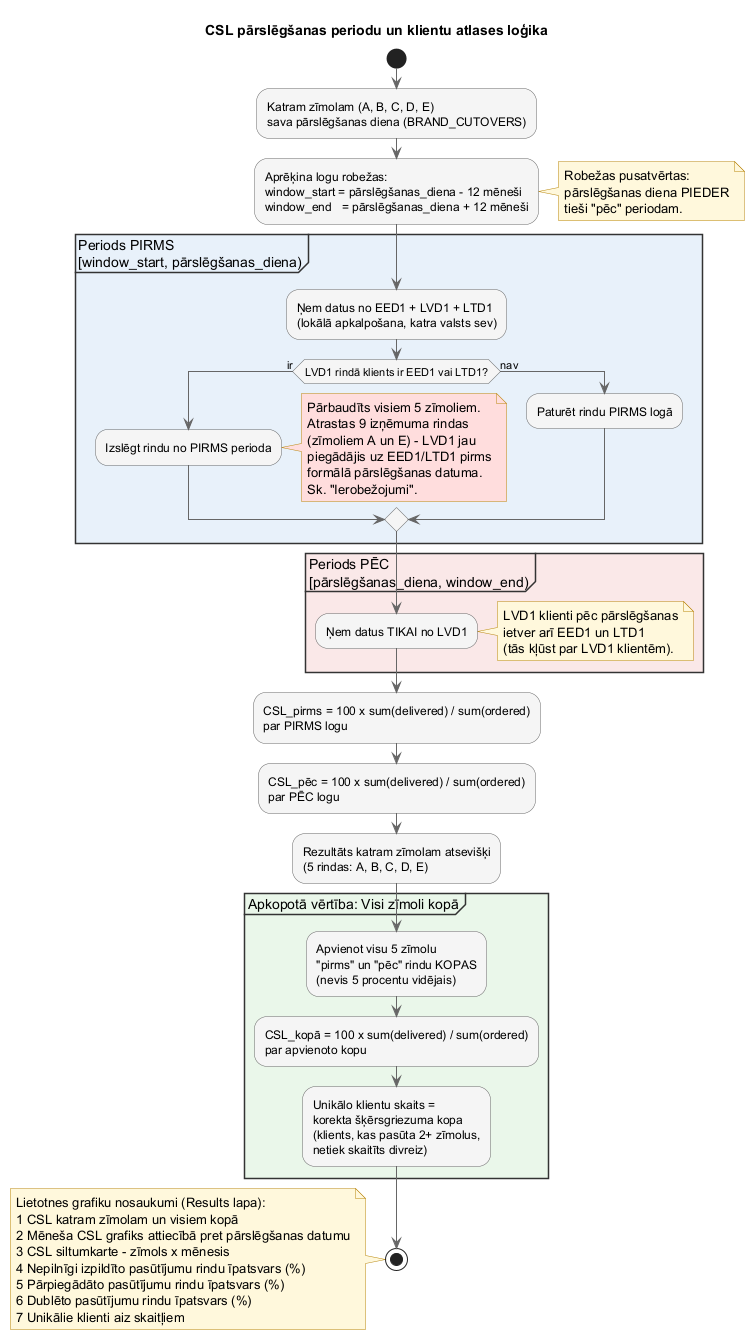

The diagram above was rendered by PlantUML. Its source (embedded in the PNG):
@startuml csl_window_logic
title CSL pārslēgšanas periodu un klientu atlases loģika

skinparam activity {
  BackgroundColor #F5F5F5
  BorderColor #666666
  ArrowColor #666666
}
skinparam partition {
  BackgroundColor #FFFFFF
  BorderColor #333333
}
skinparam note {
  BackgroundColor #FFF8DC
  BorderColor #B8860B
}

start
:Katram zīmolam (A, B, C, D, E)\nsava pārslēgšanas diena (BRAND_CUTOVERS);

:Aprēķina logu robežas:\nwindow_start = pārslēgšanas_diena - 12 mēneši\nwindow_end   = pārslēgšanas_diena + 12 mēneši;

note right
  Robežas pusatvērtas:
  pārslēgšanas diena PIEDER
  tieši "pēc" periodam.
end note

partition "Periods PIRMS\n[window_start, pārslēgšanas_diena)" #E8F1FA {
  :Ņem datus no EED1 + LVD1 + LTD1\n(lokālā apkalpošana, katra valsts sev);

  if (LVD1 rindā klients ir EED1 vai LTD1?) then (ir)
    :Izslēgt rindu no PIRMS perioda;
    note right #FFDDDD
      Pārbaudīts visiem 5 zīmoliem.
      Atrastas 9 izņēmuma rindas
      (zīmoliem A un E) - LVD1 jau
      piegādājis uz EED1/LTD1 pirms
      formālā pārslēgšanas datuma.
      Sk. "Ierobežojumi".
    end note
  else (nav)
    :Paturēt rindu PIRMS logā;
  endif
}

partition "Periods PĒC\n[pārslēgšanas_diena, window_end)" #FAE8E8 {
  :Ņem datus TIKAI no LVD1;
  note right
    LVD1 klienti pēc pārslēgšanas
    ietver arī EED1 un LTD1
    (tās kļūst par LVD1 klientēm).
  end note
}

:CSL_pirms = 100 x sum(delivered) / sum(ordered)\npar PIRMS logu;
:CSL_pēc = 100 x sum(delivered) / sum(ordered)\npar PĒC logu;

:Rezultāts katram zīmolam atsevišķi\n(5 rindas: A, B, C, D, E);

partition "Apkopotā vērtība: Visi zīmoli kopā" #EAF7EA {
  :Apvienot visu 5 zīmolu\n"pirms" un "pēc" rindu KOPAS\n(nevis 5 procentu vidējais);
  :CSL_kopā = 100 x sum(delivered) / sum(ordered)\npar apvienoto kopu;
  :Unikālo klientu skaits =\nkorekta šķērsgriezuma kopa\n(klients, kas pasūta 2+ zīmolus,\nnetiek skaitīts divreiz);
}

stop

note
  Lietotnes grafiku nosaukumi (Results lapa):
  1 CSL katram zīmolam un visiem kopā
  2 Mēneša CSL grafiks attiecībā pret pārslēgšanas datumu
  3 CSL siltumkarte - zīmols x mēnesis
  4 Nepilnīgi izpildīto pasūtījumu rindu īpatsvars (%)
  5 Pārpiegādāto pasūtījumu rindu īpatsvars (%)
  6 Dublēto pasūtījumu rindu īpatsvars (%)
  7 Unikālie klienti aiz skaitļiem
end note

@enduml